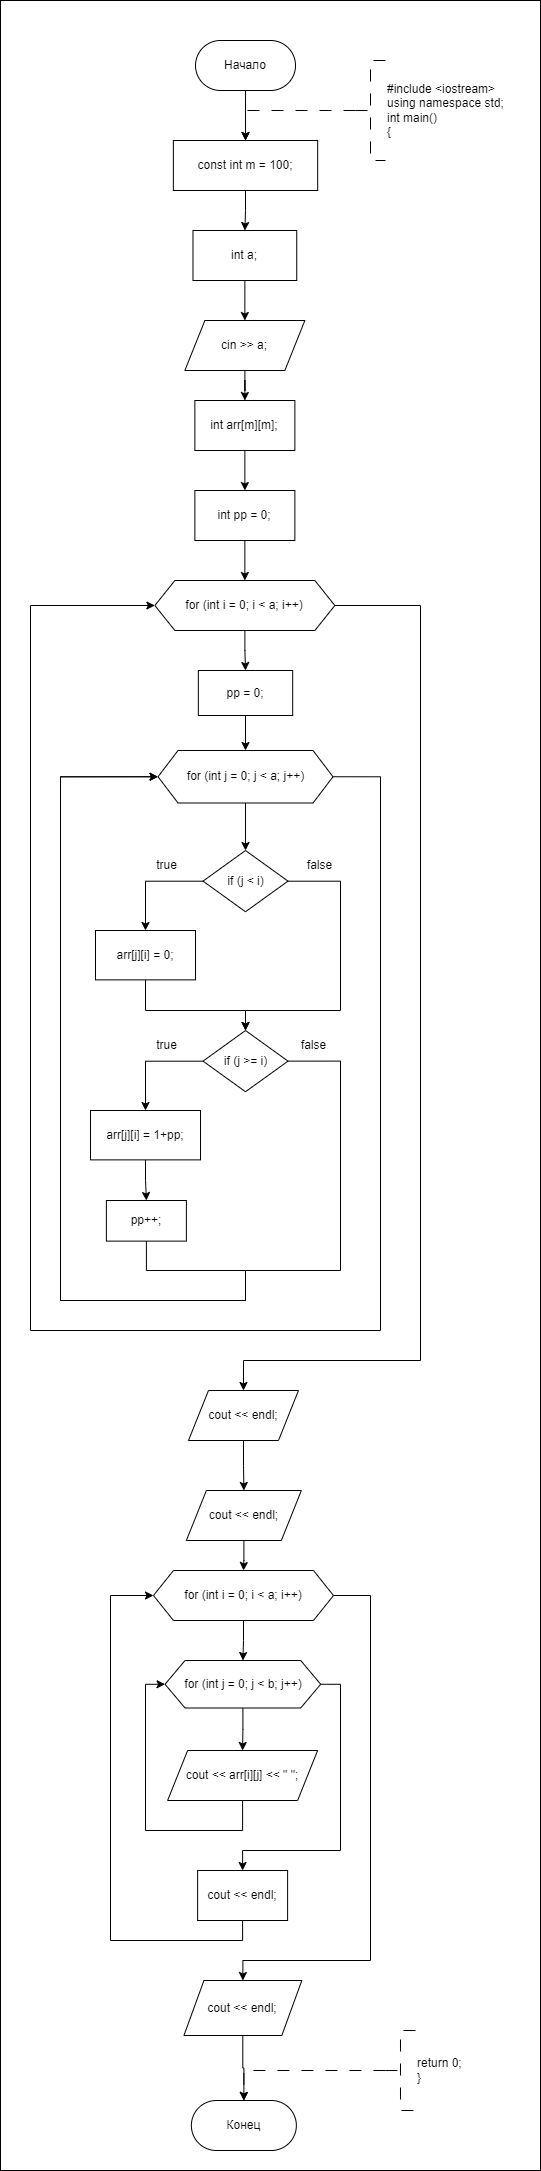

The diagram above was exported from draw.io. Its source (the exported page's mxGraphModel, read from the mxfile embedded in the PNG):
<mxGraphModel dx="2018" dy="1338" grid="1" gridSize="10" guides="1" tooltips="1" connect="1" arrows="1" fold="1" page="1" pageScale="1" pageWidth="827" pageHeight="1169" math="0" shadow="0">
  <root>
    <mxCell id="WIyWlLk6GJQsqaUBKTNV-0" />
    <mxCell id="WIyWlLk6GJQsqaUBKTNV-1" parent="WIyWlLk6GJQsqaUBKTNV-0" />
    <mxCell id="HVGlthCQRGP7aR8pXnzb-109" value="" style="rounded=0;whiteSpace=wrap;html=1;" vertex="1" parent="WIyWlLk6GJQsqaUBKTNV-1">
      <mxGeometry x="110" y="160" width="540" height="2170" as="geometry" />
    </mxCell>
    <mxCell id="HVGlthCQRGP7aR8pXnzb-1" value="" style="edgeStyle=orthogonalEdgeStyle;rounded=0;orthogonalLoop=1;jettySize=auto;html=1;entryX=0.5;entryY=0;entryDx=0;entryDy=0;" edge="1" parent="WIyWlLk6GJQsqaUBKTNV-1" source="HVGlthCQRGP7aR8pXnzb-2" target="HVGlthCQRGP7aR8pXnzb-6">
      <mxGeometry relative="1" as="geometry">
        <mxPoint x="354.40999999999997" y="300" as="targetPoint" />
      </mxGeometry>
    </mxCell>
    <mxCell id="HVGlthCQRGP7aR8pXnzb-2" value="Начало" style="rounded=1;whiteSpace=wrap;html=1;arcSize=50;" vertex="1" parent="WIyWlLk6GJQsqaUBKTNV-1">
      <mxGeometry x="305.01" y="200" width="100" height="50" as="geometry" />
    </mxCell>
    <mxCell id="HVGlthCQRGP7aR8pXnzb-3" value="" style="edgeStyle=orthogonalEdgeStyle;rounded=0;orthogonalLoop=1;jettySize=auto;html=1;strokeWidth=1;dashed=1;dashPattern=12 12;entryX=0.5;entryY=0;entryDx=0;entryDy=0;" edge="1" parent="WIyWlLk6GJQsqaUBKTNV-1" source="HVGlthCQRGP7aR8pXnzb-4" target="HVGlthCQRGP7aR8pXnzb-6">
      <mxGeometry relative="1" as="geometry">
        <Array as="points">
          <mxPoint x="355.01" y="270" />
        </Array>
        <mxPoint x="355.03857142857134" y="300" as="targetPoint" />
      </mxGeometry>
    </mxCell>
    <mxCell id="HVGlthCQRGP7aR8pXnzb-4" value="#include &amp;lt;iostream&amp;gt;&lt;br&gt;using namespace std;&lt;br&gt;int main()&lt;br&gt;{" style="strokeWidth=1;html=1;shape=mxgraph.flowchart.annotation_2;align=left;labelPosition=right;pointerEvents=1;dashed=1;dashPattern=12 12;" vertex="1" parent="WIyWlLk6GJQsqaUBKTNV-1">
      <mxGeometry x="465.01" y="220" width="30" height="100" as="geometry" />
    </mxCell>
    <mxCell id="HVGlthCQRGP7aR8pXnzb-5" value="" style="edgeStyle=orthogonalEdgeStyle;rounded=0;orthogonalLoop=1;jettySize=auto;html=1;" edge="1" parent="WIyWlLk6GJQsqaUBKTNV-1" source="HVGlthCQRGP7aR8pXnzb-6" target="HVGlthCQRGP7aR8pXnzb-8">
      <mxGeometry relative="1" as="geometry" />
    </mxCell>
    <mxCell id="HVGlthCQRGP7aR8pXnzb-6" value="const int m = 100;" style="rounded=0;whiteSpace=wrap;html=1;" vertex="1" parent="WIyWlLk6GJQsqaUBKTNV-1">
      <mxGeometry x="282.85" y="300" width="144.33" height="50" as="geometry" />
    </mxCell>
    <mxCell id="HVGlthCQRGP7aR8pXnzb-7" value="" style="edgeStyle=orthogonalEdgeStyle;rounded=0;orthogonalLoop=1;jettySize=auto;html=1;entryX=0.5;entryY=0;entryDx=0;entryDy=0;" edge="1" parent="WIyWlLk6GJQsqaUBKTNV-1" source="HVGlthCQRGP7aR8pXnzb-8" target="HVGlthCQRGP7aR8pXnzb-13">
      <mxGeometry relative="1" as="geometry">
        <mxPoint x="354.37931034482745" y="470.0000000000001" as="targetPoint" />
        <Array as="points" />
      </mxGeometry>
    </mxCell>
    <mxCell id="HVGlthCQRGP7aR8pXnzb-8" value="int a;" style="rounded=0;whiteSpace=wrap;html=1;" vertex="1" parent="WIyWlLk6GJQsqaUBKTNV-1">
      <mxGeometry x="302.48" y="390" width="103.75" height="50" as="geometry" />
    </mxCell>
    <mxCell id="HVGlthCQRGP7aR8pXnzb-83" value="" style="edgeStyle=orthogonalEdgeStyle;rounded=0;orthogonalLoop=1;jettySize=auto;html=1;" edge="1" parent="WIyWlLk6GJQsqaUBKTNV-1" source="HVGlthCQRGP7aR8pXnzb-11" target="HVGlthCQRGP7aR8pXnzb-82">
      <mxGeometry relative="1" as="geometry" />
    </mxCell>
    <mxCell id="HVGlthCQRGP7aR8pXnzb-107" style="edgeStyle=orthogonalEdgeStyle;rounded=0;orthogonalLoop=1;jettySize=auto;html=1;exitX=1;exitY=0.5;exitDx=0;exitDy=0;entryX=0.5;entryY=0;entryDx=0;entryDy=0;" edge="1" parent="WIyWlLk6GJQsqaUBKTNV-1" source="HVGlthCQRGP7aR8pXnzb-11" target="HVGlthCQRGP7aR8pXnzb-105">
      <mxGeometry relative="1" as="geometry">
        <Array as="points">
          <mxPoint x="530" y="765" />
          <mxPoint x="530" y="1520" />
          <mxPoint x="353" y="1520" />
        </Array>
      </mxGeometry>
    </mxCell>
    <mxCell id="HVGlthCQRGP7aR8pXnzb-11" value="for (int i = 0; i &amp;lt; a; i++)" style="shape=hexagon;perimeter=hexagonPerimeter2;whiteSpace=wrap;html=1;fixedSize=1;rounded=0;" vertex="1" parent="WIyWlLk6GJQsqaUBKTNV-1">
      <mxGeometry x="264.36" y="740" width="180" height="50" as="geometry" />
    </mxCell>
    <mxCell id="HVGlthCQRGP7aR8pXnzb-12" value="" style="edgeStyle=orthogonalEdgeStyle;rounded=0;orthogonalLoop=1;jettySize=auto;html=1;" edge="1" parent="WIyWlLk6GJQsqaUBKTNV-1" source="HVGlthCQRGP7aR8pXnzb-13" target="HVGlthCQRGP7aR8pXnzb-15">
      <mxGeometry relative="1" as="geometry" />
    </mxCell>
    <mxCell id="HVGlthCQRGP7aR8pXnzb-13" value="cin &amp;gt;&amp;gt; a;" style="shape=parallelogram;perimeter=parallelogramPerimeter;whiteSpace=wrap;html=1;fixedSize=1;" vertex="1" parent="WIyWlLk6GJQsqaUBKTNV-1">
      <mxGeometry x="294.36" y="480" width="120" height="50" as="geometry" />
    </mxCell>
    <mxCell id="HVGlthCQRGP7aR8pXnzb-24" value="" style="edgeStyle=orthogonalEdgeStyle;rounded=0;orthogonalLoop=1;jettySize=auto;html=1;" edge="1" parent="WIyWlLk6GJQsqaUBKTNV-1" source="HVGlthCQRGP7aR8pXnzb-15" target="HVGlthCQRGP7aR8pXnzb-23">
      <mxGeometry relative="1" as="geometry" />
    </mxCell>
    <mxCell id="HVGlthCQRGP7aR8pXnzb-15" value="int arr[m][m];" style="whiteSpace=wrap;html=1;" vertex="1" parent="WIyWlLk6GJQsqaUBKTNV-1">
      <mxGeometry x="304.36" y="560" width="100" height="50" as="geometry" />
    </mxCell>
    <mxCell id="HVGlthCQRGP7aR8pXnzb-25" value="" style="edgeStyle=orthogonalEdgeStyle;rounded=0;orthogonalLoop=1;jettySize=auto;html=1;" edge="1" parent="WIyWlLk6GJQsqaUBKTNV-1" source="HVGlthCQRGP7aR8pXnzb-23" target="HVGlthCQRGP7aR8pXnzb-11">
      <mxGeometry relative="1" as="geometry" />
    </mxCell>
    <mxCell id="HVGlthCQRGP7aR8pXnzb-23" value="int pp = 0;" style="whiteSpace=wrap;html=1;" vertex="1" parent="WIyWlLk6GJQsqaUBKTNV-1">
      <mxGeometry x="304.36" y="650" width="100" height="50" as="geometry" />
    </mxCell>
    <mxCell id="HVGlthCQRGP7aR8pXnzb-76" value="" style="edgeStyle=orthogonalEdgeStyle;rounded=0;orthogonalLoop=1;jettySize=auto;html=1;" edge="1" parent="WIyWlLk6GJQsqaUBKTNV-1" source="HVGlthCQRGP7aR8pXnzb-63" target="HVGlthCQRGP7aR8pXnzb-67">
      <mxGeometry relative="1" as="geometry" />
    </mxCell>
    <mxCell id="HVGlthCQRGP7aR8pXnzb-63" value="cout &amp;lt;&amp;lt; endl;" style="shape=parallelogram;perimeter=parallelogramPerimeter;whiteSpace=wrap;html=1;fixedSize=1;" vertex="1" parent="WIyWlLk6GJQsqaUBKTNV-1">
      <mxGeometry x="295.87" y="1650" width="114.99" height="50" as="geometry" />
    </mxCell>
    <mxCell id="HVGlthCQRGP7aR8pXnzb-65" value="" style="edgeStyle=orthogonalEdgeStyle;rounded=0;orthogonalLoop=1;jettySize=auto;html=1;" edge="1" parent="WIyWlLk6GJQsqaUBKTNV-1" source="HVGlthCQRGP7aR8pXnzb-67" target="HVGlthCQRGP7aR8pXnzb-70">
      <mxGeometry relative="1" as="geometry" />
    </mxCell>
    <mxCell id="HVGlthCQRGP7aR8pXnzb-66" style="edgeStyle=orthogonalEdgeStyle;rounded=0;orthogonalLoop=1;jettySize=auto;html=1;exitX=1;exitY=0.5;exitDx=0;exitDy=0;entryX=0.5;entryY=0;entryDx=0;entryDy=0;" edge="1" parent="WIyWlLk6GJQsqaUBKTNV-1" source="HVGlthCQRGP7aR8pXnzb-67" target="HVGlthCQRGP7aR8pXnzb-75">
      <mxGeometry relative="1" as="geometry">
        <Array as="points">
          <mxPoint x="479.98" y="1755" />
          <mxPoint x="479.98" y="2120" />
          <mxPoint x="351.98" y="2120" />
        </Array>
      </mxGeometry>
    </mxCell>
    <mxCell id="HVGlthCQRGP7aR8pXnzb-67" value="for (int i = 0; i &amp;lt; a; i++)" style="shape=hexagon;perimeter=hexagonPerimeter2;whiteSpace=wrap;html=1;fixedSize=1;rounded=0;" vertex="1" parent="WIyWlLk6GJQsqaUBKTNV-1">
      <mxGeometry x="262.9800000000001" y="1730" width="180" height="50" as="geometry" />
    </mxCell>
    <mxCell id="HVGlthCQRGP7aR8pXnzb-68" value="" style="edgeStyle=orthogonalEdgeStyle;rounded=0;orthogonalLoop=1;jettySize=auto;html=1;" edge="1" parent="WIyWlLk6GJQsqaUBKTNV-1" source="HVGlthCQRGP7aR8pXnzb-70" target="HVGlthCQRGP7aR8pXnzb-72">
      <mxGeometry relative="1" as="geometry" />
    </mxCell>
    <mxCell id="HVGlthCQRGP7aR8pXnzb-69" style="edgeStyle=orthogonalEdgeStyle;rounded=0;orthogonalLoop=1;jettySize=auto;html=1;exitX=1;exitY=0.5;exitDx=0;exitDy=0;entryX=0.5;entryY=0;entryDx=0;entryDy=0;" edge="1" parent="WIyWlLk6GJQsqaUBKTNV-1" source="HVGlthCQRGP7aR8pXnzb-70" target="HVGlthCQRGP7aR8pXnzb-74">
      <mxGeometry relative="1" as="geometry">
        <Array as="points">
          <mxPoint x="449.98" y="1844" />
          <mxPoint x="449.98" y="2010" />
          <mxPoint x="351.98" y="2010" />
        </Array>
      </mxGeometry>
    </mxCell>
    <mxCell id="HVGlthCQRGP7aR8pXnzb-70" value="for (int j = 0; j &amp;lt; b; j++)" style="shape=hexagon;perimeter=hexagonPerimeter2;whiteSpace=wrap;html=1;fixedSize=1;rounded=0;" vertex="1" parent="WIyWlLk6GJQsqaUBKTNV-1">
      <mxGeometry x="274.55000000000007" y="1820" width="155.64" height="47.5" as="geometry" />
    </mxCell>
    <mxCell id="HVGlthCQRGP7aR8pXnzb-71" style="edgeStyle=orthogonalEdgeStyle;rounded=0;orthogonalLoop=1;jettySize=auto;html=1;exitX=0.5;exitY=1;exitDx=0;exitDy=0;entryX=0;entryY=0.5;entryDx=0;entryDy=0;" edge="1" parent="WIyWlLk6GJQsqaUBKTNV-1" source="HVGlthCQRGP7aR8pXnzb-72" target="HVGlthCQRGP7aR8pXnzb-70">
      <mxGeometry relative="1" as="geometry">
        <Array as="points">
          <mxPoint x="351.98" y="1990" />
          <mxPoint x="254.98" y="1990" />
          <mxPoint x="254.98" y="1844" />
        </Array>
      </mxGeometry>
    </mxCell>
    <mxCell id="HVGlthCQRGP7aR8pXnzb-72" value="cout &amp;lt;&amp;lt; arr[i][j] &amp;lt;&amp;lt; &quot; &quot;;" style="shape=parallelogram;perimeter=parallelogramPerimeter;whiteSpace=wrap;html=1;fixedSize=1;" vertex="1" parent="WIyWlLk6GJQsqaUBKTNV-1">
      <mxGeometry x="277.11" y="1910" width="150" height="50" as="geometry" />
    </mxCell>
    <mxCell id="HVGlthCQRGP7aR8pXnzb-73" style="edgeStyle=orthogonalEdgeStyle;rounded=0;orthogonalLoop=1;jettySize=auto;html=1;exitX=0.5;exitY=1;exitDx=0;exitDy=0;entryX=0;entryY=0.5;entryDx=0;entryDy=0;" edge="1" parent="WIyWlLk6GJQsqaUBKTNV-1" source="HVGlthCQRGP7aR8pXnzb-74" target="HVGlthCQRGP7aR8pXnzb-67">
      <mxGeometry relative="1" as="geometry">
        <mxPoint x="209.98000000000002" y="1760" as="targetPoint" />
        <Array as="points">
          <mxPoint x="351.98" y="2100" />
          <mxPoint x="219.98000000000002" y="2100" />
          <mxPoint x="219.98000000000002" y="1755" />
        </Array>
      </mxGeometry>
    </mxCell>
    <mxCell id="HVGlthCQRGP7aR8pXnzb-74" value="cout &amp;lt;&amp;lt; endl;" style="whiteSpace=wrap;html=1;" vertex="1" parent="WIyWlLk6GJQsqaUBKTNV-1">
      <mxGeometry x="307.11" y="2030" width="90" height="50" as="geometry" />
    </mxCell>
    <mxCell id="HVGlthCQRGP7aR8pXnzb-80" value="" style="edgeStyle=orthogonalEdgeStyle;rounded=0;orthogonalLoop=1;jettySize=auto;html=1;" edge="1" parent="WIyWlLk6GJQsqaUBKTNV-1" source="HVGlthCQRGP7aR8pXnzb-75" target="HVGlthCQRGP7aR8pXnzb-77">
      <mxGeometry relative="1" as="geometry" />
    </mxCell>
    <mxCell id="HVGlthCQRGP7aR8pXnzb-75" value="cout &lt;&lt; endl;" style="shape=parallelogram;perimeter=parallelogramPerimeter;whiteSpace=wrap;html=1;fixedSize=1;rounded=0;" vertex="1" parent="WIyWlLk6GJQsqaUBKTNV-1">
      <mxGeometry x="293.44" y="2140" width="117.87" height="55" as="geometry" />
    </mxCell>
    <mxCell id="HVGlthCQRGP7aR8pXnzb-77" value="Конец" style="rounded=1;whiteSpace=wrap;html=1;arcSize=50;" vertex="1" parent="WIyWlLk6GJQsqaUBKTNV-1">
      <mxGeometry x="300.86" y="2260" width="105" height="50" as="geometry" />
    </mxCell>
    <mxCell id="HVGlthCQRGP7aR8pXnzb-78" style="edgeStyle=orthogonalEdgeStyle;rounded=0;orthogonalLoop=1;jettySize=auto;html=1;exitX=0;exitY=0.5;exitDx=0;exitDy=0;exitPerimeter=0;entryX=0.5;entryY=0;entryDx=0;entryDy=0;dashed=1;dashPattern=12 12;" edge="1" parent="WIyWlLk6GJQsqaUBKTNV-1" source="HVGlthCQRGP7aR8pXnzb-79" target="HVGlthCQRGP7aR8pXnzb-77">
      <mxGeometry relative="1" as="geometry" />
    </mxCell>
    <mxCell id="HVGlthCQRGP7aR8pXnzb-79" value="return 0;&lt;br&gt;}" style="strokeWidth=1;html=1;shape=mxgraph.flowchart.annotation_2;align=left;labelPosition=right;pointerEvents=1;dashed=1;dashPattern=12 12;" vertex="1" parent="WIyWlLk6GJQsqaUBKTNV-1">
      <mxGeometry x="494.99" y="2190" width="30" height="80" as="geometry" />
    </mxCell>
    <mxCell id="HVGlthCQRGP7aR8pXnzb-85" value="" style="edgeStyle=orthogonalEdgeStyle;rounded=0;orthogonalLoop=1;jettySize=auto;html=1;" edge="1" parent="WIyWlLk6GJQsqaUBKTNV-1" source="HVGlthCQRGP7aR8pXnzb-82" target="HVGlthCQRGP7aR8pXnzb-84">
      <mxGeometry relative="1" as="geometry" />
    </mxCell>
    <mxCell id="HVGlthCQRGP7aR8pXnzb-82" value="pp = 0;" style="whiteSpace=wrap;html=1;rounded=0;" vertex="1" parent="WIyWlLk6GJQsqaUBKTNV-1">
      <mxGeometry x="307.84" y="830" width="94.36" height="45" as="geometry" />
    </mxCell>
    <mxCell id="HVGlthCQRGP7aR8pXnzb-87" value="" style="edgeStyle=orthogonalEdgeStyle;rounded=0;orthogonalLoop=1;jettySize=auto;html=1;" edge="1" parent="WIyWlLk6GJQsqaUBKTNV-1" source="HVGlthCQRGP7aR8pXnzb-84" target="HVGlthCQRGP7aR8pXnzb-86">
      <mxGeometry relative="1" as="geometry" />
    </mxCell>
    <mxCell id="HVGlthCQRGP7aR8pXnzb-106" style="edgeStyle=orthogonalEdgeStyle;rounded=0;orthogonalLoop=1;jettySize=auto;html=1;exitX=1;exitY=0.5;exitDx=0;exitDy=0;entryX=0;entryY=0.5;entryDx=0;entryDy=0;" edge="1" parent="WIyWlLk6GJQsqaUBKTNV-1" source="HVGlthCQRGP7aR8pXnzb-84" target="HVGlthCQRGP7aR8pXnzb-11">
      <mxGeometry relative="1" as="geometry">
        <Array as="points">
          <mxPoint x="490" y="936" />
          <mxPoint x="490" y="1490" />
          <mxPoint x="140" y="1490" />
          <mxPoint x="140" y="765" />
        </Array>
      </mxGeometry>
    </mxCell>
    <mxCell id="HVGlthCQRGP7aR8pXnzb-84" value="for (int j = 0; j &amp;lt; a; j++)" style="shape=hexagon;perimeter=hexagonPerimeter2;whiteSpace=wrap;html=1;fixedSize=1;rounded=0;" vertex="1" parent="WIyWlLk6GJQsqaUBKTNV-1">
      <mxGeometry x="267.52" y="910" width="174.98" height="52.5" as="geometry" />
    </mxCell>
    <mxCell id="HVGlthCQRGP7aR8pXnzb-89" value="" style="edgeStyle=orthogonalEdgeStyle;rounded=0;orthogonalLoop=1;jettySize=auto;html=1;" edge="1" parent="WIyWlLk6GJQsqaUBKTNV-1" source="HVGlthCQRGP7aR8pXnzb-86" target="HVGlthCQRGP7aR8pXnzb-88">
      <mxGeometry relative="1" as="geometry" />
    </mxCell>
    <mxCell id="HVGlthCQRGP7aR8pXnzb-92" value="" style="edgeStyle=orthogonalEdgeStyle;rounded=0;orthogonalLoop=1;jettySize=auto;html=1;" edge="1" parent="WIyWlLk6GJQsqaUBKTNV-1" source="HVGlthCQRGP7aR8pXnzb-86" target="HVGlthCQRGP7aR8pXnzb-91">
      <mxGeometry relative="1" as="geometry">
        <Array as="points">
          <mxPoint x="450" y="1041" />
          <mxPoint x="450" y="1170" />
          <mxPoint x="355" y="1170" />
        </Array>
      </mxGeometry>
    </mxCell>
    <mxCell id="HVGlthCQRGP7aR8pXnzb-86" value="if (j &amp;lt; i)" style="rhombus;whiteSpace=wrap;html=1;rounded=0;" vertex="1" parent="WIyWlLk6GJQsqaUBKTNV-1">
      <mxGeometry x="312.51" y="1010" width="84.99" height="61.25" as="geometry" />
    </mxCell>
    <mxCell id="HVGlthCQRGP7aR8pXnzb-93" style="edgeStyle=orthogonalEdgeStyle;rounded=0;orthogonalLoop=1;jettySize=auto;html=1;exitX=0.5;exitY=1;exitDx=0;exitDy=0;entryX=0.5;entryY=0;entryDx=0;entryDy=0;" edge="1" parent="WIyWlLk6GJQsqaUBKTNV-1" source="HVGlthCQRGP7aR8pXnzb-88" target="HVGlthCQRGP7aR8pXnzb-91">
      <mxGeometry relative="1" as="geometry">
        <Array as="points">
          <mxPoint x="255" y="1170" />
          <mxPoint x="355" y="1170" />
        </Array>
      </mxGeometry>
    </mxCell>
    <mxCell id="HVGlthCQRGP7aR8pXnzb-88" value="arr[j][i] = 0;" style="whiteSpace=wrap;html=1;rounded=0;" vertex="1" parent="WIyWlLk6GJQsqaUBKTNV-1">
      <mxGeometry x="205" y="1090" width="100.01" height="49.38" as="geometry" />
    </mxCell>
    <mxCell id="HVGlthCQRGP7aR8pXnzb-90" value="true" style="text;html=1;align=center;verticalAlign=middle;resizable=0;points=[];autosize=1;strokeColor=none;fillColor=none;" vertex="1" parent="WIyWlLk6GJQsqaUBKTNV-1">
      <mxGeometry x="255.89" y="1010" width="40" height="30" as="geometry" />
    </mxCell>
    <mxCell id="HVGlthCQRGP7aR8pXnzb-96" value="" style="edgeStyle=orthogonalEdgeStyle;rounded=0;orthogonalLoop=1;jettySize=auto;html=1;" edge="1" parent="WIyWlLk6GJQsqaUBKTNV-1" source="HVGlthCQRGP7aR8pXnzb-91" target="HVGlthCQRGP7aR8pXnzb-95">
      <mxGeometry relative="1" as="geometry" />
    </mxCell>
    <mxCell id="HVGlthCQRGP7aR8pXnzb-102" style="edgeStyle=orthogonalEdgeStyle;rounded=0;orthogonalLoop=1;jettySize=auto;html=1;entryX=0;entryY=0.5;entryDx=0;entryDy=0;exitX=1;exitY=0.5;exitDx=0;exitDy=0;" edge="1" parent="WIyWlLk6GJQsqaUBKTNV-1" source="HVGlthCQRGP7aR8pXnzb-91" target="HVGlthCQRGP7aR8pXnzb-84">
      <mxGeometry relative="1" as="geometry">
        <mxPoint x="240" y="951.03994140625" as="targetPoint" />
        <mxPoint x="480" y="1230" as="sourcePoint" />
        <Array as="points">
          <mxPoint x="450" y="1221" />
          <mxPoint x="450" y="1430" />
          <mxPoint x="355" y="1430" />
          <mxPoint x="355" y="1460" />
          <mxPoint x="170" y="1460" />
          <mxPoint x="170" y="936" />
        </Array>
      </mxGeometry>
    </mxCell>
    <mxCell id="HVGlthCQRGP7aR8pXnzb-91" value="if (j &amp;gt;= i)" style="rhombus;whiteSpace=wrap;html=1;rounded=0;" vertex="1" parent="WIyWlLk6GJQsqaUBKTNV-1">
      <mxGeometry x="312.52" y="1190" width="84.99" height="61.25" as="geometry" />
    </mxCell>
    <mxCell id="HVGlthCQRGP7aR8pXnzb-94" value="false" style="text;html=1;align=center;verticalAlign=middle;resizable=0;points=[];autosize=1;strokeColor=none;fillColor=none;" vertex="1" parent="WIyWlLk6GJQsqaUBKTNV-1">
      <mxGeometry x="404.36" y="1010" width="50" height="30" as="geometry" />
    </mxCell>
    <mxCell id="HVGlthCQRGP7aR8pXnzb-98" value="" style="edgeStyle=orthogonalEdgeStyle;rounded=0;orthogonalLoop=1;jettySize=auto;html=1;" edge="1" parent="WIyWlLk6GJQsqaUBKTNV-1" source="HVGlthCQRGP7aR8pXnzb-95" target="HVGlthCQRGP7aR8pXnzb-97">
      <mxGeometry relative="1" as="geometry" />
    </mxCell>
    <mxCell id="HVGlthCQRGP7aR8pXnzb-95" value="arr[j][i] = 1+pp;" style="whiteSpace=wrap;html=1;rounded=0;" vertex="1" parent="WIyWlLk6GJQsqaUBKTNV-1">
      <mxGeometry x="199.99" y="1270" width="110.02" height="49.38" as="geometry" />
    </mxCell>
    <mxCell id="HVGlthCQRGP7aR8pXnzb-99" style="edgeStyle=orthogonalEdgeStyle;rounded=0;orthogonalLoop=1;jettySize=auto;html=1;exitX=0.5;exitY=1;exitDx=0;exitDy=0;entryX=0;entryY=0.5;entryDx=0;entryDy=0;" edge="1" parent="WIyWlLk6GJQsqaUBKTNV-1" source="HVGlthCQRGP7aR8pXnzb-97" target="HVGlthCQRGP7aR8pXnzb-84">
      <mxGeometry relative="1" as="geometry">
        <Array as="points">
          <mxPoint x="256" y="1430" />
          <mxPoint x="355" y="1430" />
          <mxPoint x="355" y="1460" />
          <mxPoint x="170" y="1460" />
          <mxPoint x="170" y="936" />
        </Array>
      </mxGeometry>
    </mxCell>
    <mxCell id="HVGlthCQRGP7aR8pXnzb-97" value="pp++;" style="whiteSpace=wrap;html=1;rounded=0;" vertex="1" parent="WIyWlLk6GJQsqaUBKTNV-1">
      <mxGeometry x="215.89" y="1360" width="80" height="40.62" as="geometry" />
    </mxCell>
    <mxCell id="HVGlthCQRGP7aR8pXnzb-103" value="true" style="text;html=1;align=center;verticalAlign=middle;resizable=0;points=[];autosize=1;strokeColor=none;fillColor=none;" vertex="1" parent="WIyWlLk6GJQsqaUBKTNV-1">
      <mxGeometry x="255.89" y="1190" width="40" height="30" as="geometry" />
    </mxCell>
    <mxCell id="HVGlthCQRGP7aR8pXnzb-104" value="false" style="text;html=1;align=center;verticalAlign=middle;resizable=0;points=[];autosize=1;strokeColor=none;fillColor=none;" vertex="1" parent="WIyWlLk6GJQsqaUBKTNV-1">
      <mxGeometry x="397.51" y="1190" width="50" height="30" as="geometry" />
    </mxCell>
    <mxCell id="HVGlthCQRGP7aR8pXnzb-108" value="" style="edgeStyle=orthogonalEdgeStyle;rounded=0;orthogonalLoop=1;jettySize=auto;html=1;" edge="1" parent="WIyWlLk6GJQsqaUBKTNV-1" source="HVGlthCQRGP7aR8pXnzb-105" target="HVGlthCQRGP7aR8pXnzb-63">
      <mxGeometry relative="1" as="geometry" />
    </mxCell>
    <mxCell id="HVGlthCQRGP7aR8pXnzb-105" value="cout &amp;lt;&amp;lt; endl;" style="shape=parallelogram;perimeter=parallelogramPerimeter;whiteSpace=wrap;html=1;fixedSize=1;" vertex="1" parent="WIyWlLk6GJQsqaUBKTNV-1">
      <mxGeometry x="297.98" y="1550" width="110" height="50" as="geometry" />
    </mxCell>
  </root>
</mxGraphModel>